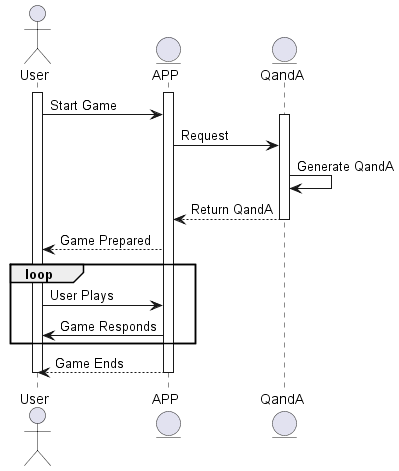

The diagram above was rendered by PlantUML. Its source (embedded in the PNG):
@startuml
actor User
entity APP
entity QandA
Activate User
Activate APP
User -> APP : Start Game
Activate QandA
APP -> QandA : Request
QandA -> QandA : Generate QandA
QandA --> APP : Return QandA
deactivate QandA
APP --> User : Game Prepared
loop
   User -> APP: User Plays
   APP -> User :Game Responds
end
APP --> User: Game Ends
deactivate APP
deactivate User
@enduml